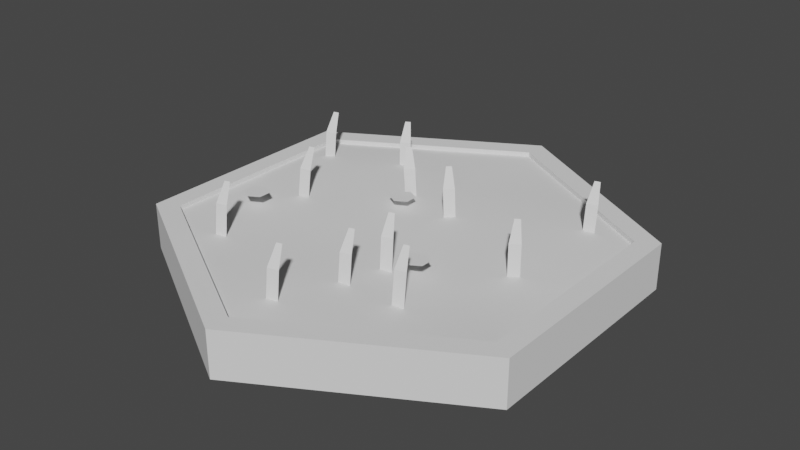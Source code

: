 # Source: Meadow.blend  (saved by Blender 2.93.20; exported with 4.5.12 LTS)
import bpy
from mathutils import Matrix  # noqa: F401  (used for matrix-valued properties, if any)

bpy.ops.wm.read_factory_settings(use_empty=True)
scene = bpy.context.scene
scene.name = 'Scene'

# ---- collections
col_collection = bpy.data.collections.new('Collection'); scene.collection.children.link(col_collection)

# ---- world
world_world = bpy.data.worlds.new('World'); scene.world = world_world
world_world.use_nodes = True; world_world.node_tree.nodes.clear()
_N = world_world.node_tree.nodes; _L = world_world.node_tree.links
n0 = _N.new('ShaderNodeOutputWorld'); n0.name = 'World Output'; n0.location = (300, 300)
n1 = _N.new('ShaderNodeBackground'); n1.name = 'Background'; n1.location = (10, 300)
n1.inputs[0].default_value = (0.05088, 0.05088, 0.05088, 1.0)
_L.new(n1.outputs[0], n0.inputs[0])
n0.is_active_output = True
world_world.color = (0.05088, 0.05088, 0.05088)
world_world.use_sun_shadow = False
world_world.sun_shadow_jitter_overblur = 0.0

# ---- meshes
me_circle = bpy.data.meshes.new('Circle')
me_circle.from_pydata([(-1.309e-05, 0.9985, 0.1979), (-0.8654, 0.4989, 0.1979), (-0.8654, -0.5004, 0.1979), (-1.3e-05, -1.0, 0.1979), (0.8654, -0.5004, 0.1979), (0.8654, 0.4989, 0.1979), (-1.309e-05, 0.8986, 0.1979), (-0.7789, 0.4489, 0.1979), (-0.7789, -0.4504, 0.1979), (-1.301e-05, -0.9001, 0.1979), (0.7788, -0.4504, 0.1979), (0.7788, 0.4489, 0.1979), (-1.309e-05, 0.8986, 0.1779), (-0.7789, 0.4489, 0.1779), (-0.7789, -0.4504, 0.1779), (-1.301e-05, -0.9001, 0.1779), (0.7788, -0.4504, 0.1779), (0.7788, 0.4489, 0.1779), (-1.307e-05, -0.0007793, 0.17), (0.8654, -0.5004, -0.001999), (-1.3e-05, -1.0, -0.001999), (-0.8654, -0.5004, -0.001999), (-0.8654, 0.4989, -0.001998), (-1.309e-05, 0.9985, -0.001998), (0.8654, 0.4989, -0.001998), (-1.307e-05, -0.0007793, -0.001999), (0.7788, -0.0007794, 0.1779), (-0.3894, -0.6753, 0.1779), (-0.3894, 0.6737, 0.1779), (0.3894, 0.6737, 0.1779), (0.3894, -0.6753, 0.1779), (-0.7789, -0.0007794, 0.1779), (-1.308e-05, 0.4489, 0.1779), (0.3894, 0.2241, 0.2151), (0.3894, -0.2256, 0.1468), (-1.304e-05, -0.4504, 0.1917), (-0.3894, -0.2256, 0.1607), (-0.3894, 0.2241, 0.2204), (-0.502, -0.03562, 0.3011), (-0.4546, -0.0254, 0.2995), (-0.5033, -0.05513, 0.1449), (-0.4558, -0.04491, 0.1433), (-0.4985, 0.0184, 0.3798), (-0.4748, 0.02351, 0.379), (0.06969, 0.1797, 0.2984), (0.1081, 0.2067, 0.3006), (0.08611, 0.1685, 0.1474), (0.1246, 0.1956, 0.1495), (0.04731, 0.2258, 0.3754), (0.06653, 0.2393, 0.3765), (0.1439, -0.2804, 0.2996), (0.1878, -0.2634, 0.2995), (0.15, -0.2971, 0.1482), (0.1939, -0.2801, 0.1481), (0.1369, -0.2293, 0.3763), (0.1588, -0.2208, 0.3762), (-0.1699, 0.2274, 0.2983), (-0.1325, 0.2558, 0.3008), (-0.152, 0.2173, 0.1473), (-0.1146, 0.2457, 0.1498), (-0.1945, 0.2724, 0.3752), (-0.1758, 0.2866, 0.3765), (-0.3633, 0.4356, 0.2992), (-0.3208, 0.4558, 0.2998), (-0.3539, 0.4203, 0.1479), (-0.3115, 0.4405, 0.1485), (-0.3751, 0.4856, 0.3761), (-0.3539, 0.4957, 0.3764), (0.5289, -0.03017, 0.2991), (0.571, -0.009173, 0.2999), (0.5392, -0.04504, 0.1478), (0.5812, -0.02405, 0.1486), (0.5159, 0.01947, 0.376), (0.537, 0.02997, 0.3764), (0.3372, -0.437, 0.3), (0.3824, -0.424, 0.299), (0.3393, -0.4551, 0.1487), (0.3844, -0.442, 0.1477), (0.336, -0.3851, 0.3764), (0.3585, -0.3785, 0.376), (0.1098, -0.4643, 0.3), (0.155, -0.4512, 0.299), (0.1119, -0.4823, 0.1487), (0.1571, -0.4692, 0.1477), (0.1086, -0.4123, 0.3764), (0.1312, -0.4058, 0.376), (-0.007173, -0.7055, 0.3), (0.038, -0.6924, 0.299), (-0.005095, -0.7235, 0.1487), (0.04008, -0.7104, 0.1477), (-0.008395, -0.6535, 0.3764), (0.01419, -0.647, 0.376), (-0.5197, -0.4774, 0.3), (-0.4745, -0.4643, 0.299), (-0.5176, -0.4954, 0.1487), (-0.4725, -0.4824, 0.1477), (-0.5209, -0.4254, 0.3764), (-0.4983, -0.4189, 0.376), (-0.6897, 0.3208, 0.3), (-0.6445, 0.3339, 0.299), (-0.6876, 0.3028, 0.1487), (-0.6425, 0.3159, 0.1477), (-0.6909, 0.3728, 0.3764), (-0.6683, 0.3794, 0.376), (0.5714, 0.4274, 0.3), (0.6166, 0.4405, 0.299), (0.5735, 0.4094, 0.1487), (0.6187, 0.4225, 0.1477), (0.5702, 0.4794, 0.3764), (0.5928, 0.486, 0.376), (-0.5872, -0.1512, 0.2287), (-0.634, -0.1782, 0.2287), (-0.634, -0.2322, 0.2287), (-0.5872, -0.2592, 0.2287), (-0.5404, -0.2322, 0.2287), (-0.5404, -0.1782, 0.2287), (-0.1039, 0.194, 0.2287), (-0.1507, 0.167, 0.2287), (-0.1507, 0.113, 0.2287), (-0.1039, 0.08601, 0.2287), (-0.05714, 0.113, 0.2287), (-0.05714, 0.167, 0.2287), (0.2704, -0.1766, 0.2287), (0.2236, -0.2036, 0.2287), (0.2236, -0.2576, 0.2287), (0.2704, -0.2846, 0.2287), (0.3171, -0.2576, 0.2287), (0.3171, -0.2036, 0.2287)], [], [(2, 8, 7, 1), (5, 11, 10, 4), (3, 9, 8, 2), (1, 7, 6, 0), (0, 6, 11, 5), (4, 10, 9, 3), (11, 17, 26, 16, 10), (9, 15, 27, 14, 8), (7, 13, 28, 12, 6), (6, 12, 29, 17, 11), (10, 16, 30, 15, 9), (8, 14, 31, 13, 7), (12, 32, 29), (16, 34, 30), (14, 36, 31), (17, 33, 26), (15, 35, 27), (13, 37, 28), (1, 22, 21, 2), (4, 19, 24, 5), (2, 21, 20, 3), (0, 23, 22, 1), (5, 24, 23, 0), (3, 20, 19, 4), (23, 25, 22), (21, 25, 20), (24, 25, 23), (22, 25, 21), (20, 25, 19), (19, 25, 24), (28, 32, 12), (28, 37, 32), (37, 18, 32), (27, 36, 14), (27, 35, 36), (35, 18, 36), (26, 34, 16), (26, 33, 34), (33, 18, 34), (31, 37, 13), (31, 36, 37), (36, 18, 37), (30, 35, 15), (30, 34, 35), (34, 18, 35), (29, 33, 17), (29, 32, 33), (32, 18, 33), (38, 40, 41, 39), (39, 43, 42, 38), (44, 46, 47, 45), (45, 49, 48, 44), (50, 52, 53, 51), (51, 55, 54, 50), (56, 58, 59, 57), (57, 61, 60, 56), (62, 64, 65, 63), (63, 67, 66, 62), (68, 70, 71, 69), (69, 73, 72, 68), (74, 76, 77, 75), (75, 79, 78, 74), (80, 82, 83, 81), (81, 85, 84, 80), (86, 88, 89, 87), (87, 91, 90, 86), (92, 94, 95, 93), (93, 97, 96, 92), (98, 100, 101, 99), (99, 103, 102, 98), (104, 106, 107, 105), (105, 109, 108, 104), (111, 112, 113, 114, 115, 110), (117, 118, 119, 120, 121, 116), (123, 124, 125, 126, 127, 122)])
me_circle.polygons.foreach_set('use_smooth', [1, 1, 1, 1, 1, 1, 1, 1, 1, 1, 1, 1, 1, 1, 1, 1, 1, 1, 1, 1, 1, 1, 1, 1, 1, 1, 1, 1, 1, 1, 1, 1, 1, 1, 1, 1, 1, 1, 1, 1, 1, 1, 1, 1, 1, 1, 1, 1, 0, 0, 0, 0, 0, 0, 0, 0, 0, 0, 0, 0, 0, 0, 0, 0, 0, 0, 0, 0, 0, 0, 0, 0, 0, 0, 0])
_k = set([(0, 1), (0, 5), (0, 23), (1, 2), (1, 22), (2, 3), (2, 21), (3, 4), (3, 20), (4, 5), (4, 19), (5, 24), (6, 7), (6, 11), (6, 12), (7, 8), (7, 13), (8, 9), (8, 14), (9, 10), (9, 15), (10, 11), (10, 16), (11, 17), (12, 28), (12, 29), (13, 28), (13, 31), (14, 27), (14, 31), (15, 27), (15, 30), (16, 26), (16, 30), (17, 26), (17, 29), (19, 20), (19, 24), (20, 21), (21, 22), (22, 23), (23, 24)])
me_circle.attributes.new('sharp_edge', 'BOOLEAN', 'EDGE').data.foreach_set('value', [ (min(e.vertices), max(e.vertices)) in _k for e in me_circle.edges])
_uv = me_circle.uv_layers.new(name='UVMap')
_uv.uv.foreach_set('vector', [0.0353, 0.09307, 0.0353, 0.09307, 0.0353, 0.09307, 0.0353, 0.09307, 0.0353, 0.09307, 0.0353, 0.09307, 0.0353, 0.09307, 0.0353, 0.09307, 0.0353, 0.09307, 0.0353, 0.09307, 0.0353, 0.09307, 0.0353, 0.09307, 0.0353, 0.09307, 0.0353, 0.09307, 0.0353, 0.09307, 0.0353, 0.09307, 0.0353, 0.09307, 0.0353, 0.09307, 0.0353, 0.09307, 0.0353, 0.09307, 0.0353, 0.09307, 0.0353, 0.09307, 0.0353, 0.09307, 0.0353, 0.09307, 0.09526, 0.09448, 0.09526, 0.09448, 0.09526, 0.09448, 0.09526, 0.09448, 0.09526, 0.09448, 0.09526, 0.09448, 0.09526, 0.09448, 0.09526, 0.09448, 0.09526, 0.09448, 0.09526, 0.09448, 0.09526, 0.09448, 0.09526, 0.09448, 0.09526, 0.09448, 0.09526, 0.09448, 0.09526, 0.09448, 0.09526, 0.09448, 0.09526, 0.09448, 0.09526, 0.09448, 0.09526, 0.09448, 0.09526, 0.09448, 0.09526, 0.09448, 0.09526, 0.09448, 0.09526, 0.09448, 0.09526, 0.09448, 0.09526, 0.09448, 0.09526, 0.09448, 0.09526, 0.09448, 0.09526, 0.09448, 0.09526, 0.09448, 0.09526, 0.09448, 0.09526, 0.09448, 0.09526, 0.09448, 0.09526, 0.09448, 0.09526, 0.09448, 0.09526, 0.09448, 0.09526, 0.09448, 0.09526, 0.09448, 0.09526, 0.09448, 0.09526, 0.09448, 0.09526, 0.09448, 0.09526, 0.09448, 0.09526, 0.09448, 0.09526, 0.09448, 0.09526, 0.09448, 0.09526, 0.09448, 0.09526, 0.09448, 0.09526, 0.09448, 0.09526, 0.09448, 0.153, 0.09179, 0.153, 0.09179, 0.153, 0.09179, 0.153, 0.09179, 0.153, 0.09179, 0.153, 0.09179, 0.153, 0.09179, 0.153, 0.09179, 0.153, 0.09179, 0.153, 0.09179, 0.153, 0.09179, 0.153, 0.09179, 0.153, 0.09179, 0.153, 0.09179, 0.153, 0.09179, 0.153, 0.09179, 0.153, 0.09179, 0.153, 0.09179, 0.153, 0.09179, 0.153, 0.09179, 0.153, 0.09179, 0.153, 0.09179, 0.153, 0.09179, 0.153, 0.09179, 0.153, 0.09179, 0.153, 0.09179, 0.153, 0.09179, 0.153, 0.09179, 0.153, 0.09179, 0.153, 0.09179, 0.153, 0.09179, 0.153, 0.09179, 0.153, 0.09179, 0.153, 0.09179, 0.153, 0.09179, 0.153, 0.09179, 0.153, 0.09179, 0.153, 0.09179, 0.153, 0.09179, 0.153, 0.09179, 0.153, 0.09179, 0.153, 0.09179, 0.09526, 0.09448, 0.09526, 0.09448, 0.09526, 0.09448, 0.09526, 0.09448, 0.09526, 0.09448, 0.09526, 0.09448, 0.09526, 0.09448, 0.09526, 0.09448, 0.09526, 0.09448, 0.09526, 0.09448, 0.09526, 0.09448, 0.09526, 0.09448, 0.09526, 0.09448, 0.09526, 0.09448, 0.09526, 0.09448, 0.09526, 0.09448, 0.09526, 0.09448, 0.09526, 0.09448, 0.09526, 0.09448, 0.09526, 0.09448, 0.09526, 0.09448, 0.09526, 0.09448, 0.09526, 0.09448, 0.09526, 0.09448, 0.09526, 0.09448, 0.09526, 0.09448, 0.09526, 0.09448, 0.09526, 0.09448, 0.09526, 0.09448, 0.09526, 0.09448, 0.09526, 0.09448, 0.09526, 0.09448, 0.09526, 0.09448, 0.09526, 0.09448, 0.09526, 0.09448, 0.09526, 0.09448, 0.09526, 0.09448, 0.09526, 0.09448, 0.09526, 0.09448, 0.09526, 0.09448, 0.09526, 0.09448, 0.09526, 0.09448, 0.09526, 0.09448, 0.09526, 0.09448, 0.09526, 0.09448, 0.09526, 0.09448, 0.09526, 0.09448, 0.09526, 0.09448, 0.09526, 0.09448, 0.09526, 0.09448, 0.09526, 0.09448, 0.09526, 0.09448, 0.09526, 0.09448, 0.09526, 0.09448, 0.2287, 0.09361, 0.2287, 0.09361, 0.2287, 0.09361, 0.2287, 0.09361, 0.2287, 0.09361, 0.2287, 0.09361, 0.2287, 0.09361, 0.2287, 0.09361, 0.2287, 0.09361, 0.2287, 0.09361, 0.2287, 0.09361, 0.2287, 0.09361, 0.2287, 0.09361, 0.2287, 0.09361, 0.2287, 0.09361, 0.2287, 0.09361, 0.2287, 0.09361, 0.2287, 0.09361, 0.2287, 0.09361, 0.2287, 0.09361, 0.2287, 0.09361, 0.2287, 0.09361, 0.2287, 0.09361, 0.2287, 0.09361, 0.2287, 0.09361, 0.2287, 0.09361, 0.2287, 0.09361, 0.2287, 0.09361, 0.2287, 0.09361, 0.2287, 0.09361, 0.2287, 0.09361, 0.2287, 0.09361, 0.2287, 0.09361, 0.2287, 0.09361, 0.2287, 0.09361, 0.2287, 0.09361, 0.2287, 0.09361, 0.2287, 0.09361, 0.2287, 0.09361, 0.2287, 0.09361, 0.2287, 0.09361, 0.2287, 0.09361, 0.2287, 0.09361, 0.2287, 0.09361, 0.2287, 0.09361, 0.2287, 0.09361, 0.2287, 0.09361, 0.2287, 0.09361, 0.2287, 0.09361, 0.2287, 0.09361, 0.2287, 0.09361, 0.2287, 0.09361, 0.2287, 0.09361, 0.2287, 0.09361, 0.2287, 0.09361, 0.2287, 0.09361, 0.2287, 0.09361, 0.2287, 0.09361, 0.2287, 0.09361, 0.2287, 0.09361, 0.2287, 0.09361, 0.2287, 0.09361, 0.2287, 0.09361, 0.2287, 0.09361, 0.2287, 0.09361, 0.2287, 0.09361, 0.2287, 0.09361, 0.2287, 0.09361, 0.2287, 0.09361, 0.2287, 0.09361, 0.2287, 0.09361, 0.2287, 0.09361, 0.2287, 0.09361, 0.2287, 0.09361, 0.2287, 0.09361, 0.2287, 0.09361, 0.2287, 0.09361, 0.2287, 0.09361, 0.2287, 0.09361, 0.2287, 0.09361, 0.2287, 0.09361, 0.2287, 0.09361, 0.2287, 0.09361, 0.2287, 0.09361, 0.2287, 0.09361, 0.2287, 0.09361, 0.2287, 0.09361, 0.2287, 0.09361, 0.2287, 0.09361, 0.2287, 0.09361, 0.2287, 0.09361, 0.2287, 0.09361, 0.2287, 0.09361, 0.2287, 0.09361, 0.2287, 0.09361, 0.2287, 0.09361, 0.2796, 0.1031, 0.2796, 0.1031, 0.2796, 0.1031, 0.2796, 0.1031, 0.2796, 0.1031, 0.2796, 0.1031, 0.2796, 0.1031, 0.2796, 0.1031, 0.2796, 0.1031, 0.2796, 0.1031, 0.2796, 0.1031, 0.2796, 0.1031, 0.2796, 0.1031, 0.2796, 0.1031, 0.2796, 0.1031, 0.2796, 0.1031, 0.2796, 0.1031, 0.2796, 0.1031])
me_circle.use_remesh_fix_poles = True
me_circle.use_remesh_preserve_attributes = False
me_circle.update()
me_circle.normals_split_custom_set([tuple(v) for v in zip(*[iter([-1.417e-07, -2.433e-07, 1.0, -1.417e-07, -2.433e-07, 1.0, -2.267e-08, -2.433e-07, 1.0, -2.267e-08, -2.433e-07, 1.0, 3.968e-08, -2.433e-07, 1.0, 3.968e-08, -2.433e-07, 1.0, 9.069e-08, -2.433e-07, 1.0, 9.069e-08, -2.433e-07, 1.0, -2.834e-08, -3.453e-07, 1.0, -2.834e-08, -3.453e-07, 1.0, -1.417e-07, -2.433e-07, 1.0, -1.417e-07, -2.433e-07, 1.0, -2.267e-08, -2.433e-07, 1.0, -2.267e-08, -2.433e-07, 1.0, 3.968e-08, -3.453e-07, 1.0, 3.968e-08, -3.453e-07, 1.0, 3.968e-08, -3.453e-07, 1.0, 3.968e-08, -3.453e-07, 1.0, 3.968e-08, -2.433e-07, 1.0, 3.968e-08, -2.433e-07, 1.0, 9.069e-08, -2.433e-07, 1.0, 9.069e-08, -2.433e-07, 1.0, -2.834e-08, -3.453e-07, 1.0, -2.834e-08, -3.453e-07, 1.0, -1.0, 0.0, 0.0, -1.0, 0.0, 0.0, -1.0, 0.0, 0.0, -1.0, 0.0, 0.0, -1.0, 0.0, 0.0, 0.5, 0.866, 8.291e-07, 0.5, 0.866, 8.291e-07, 0.5, 0.866, 8.291e-07, 0.5, 0.866, 8.291e-07, 0.5, 0.866, 8.291e-07, 0.5, -0.866, 0.0, 0.5, -0.866, 0.0, 0.5, -0.866, 0.0, 0.5, -0.866, 0.0, 0.5, -0.866, 0.0, -0.5, -0.866, 8.291e-07, -0.5, -0.866, 8.291e-07, -0.5, -0.866, 8.291e-07, -0.5, -0.866, 8.291e-07, -0.5, -0.866, 8.291e-07, -0.5, 0.866, 0.0, -0.5, 0.866, 0.0, -0.5, 0.866, 0.0, -0.5, 0.866, 0.0, -0.5, 0.866, 0.0, 1.0, 0.0, 0.0, 1.0, 0.0, 0.0, 1.0, 0.0, 0.0, 1.0, 0.0, 0.0, 1.0, 0.0, 0.0, 3.393e-15, -1.657e-07, 1.0, 0.003335, 0.02366, 0.9997, -1.661e-08, 0.05512, 0.9985, -0.05974, 0.03449, 0.9976, 0.003793, -0.01924, 0.9998, 0.01778, 0.03577, 0.9992, 0.03295, 0.01902, 0.9993, -0.003813, -0.0232, 0.9997, -0.03246, -0.04412, 0.9985, 0.07154, 0.0413, 0.9966, -0.005021, -0.02556, 0.9997, 0.007899, -0.05062, 0.9987, -5.336e-09, -0.03079, 0.9995, 0.008895, 0.02365, 0.9997, -0.01778, 0.01511, 0.9997, -0.08149, 0.04705, 0.9956, 0.00501, -0.01539, 0.9999, 1.889e-08, 0.06282, 0.998, -1.0, -1.492e-07, -5.337e-14, -1.0, -1.492e-07, -5.337e-14, -1.0, -1.492e-07, -5.337e-14, -1.0, -1.492e-07, -5.337e-14, 1.0, 0.0, 0.0, 1.0, 0.0, 0.0, 1.0, 0.0, 0.0, 1.0, 0.0, 0.0, -0.5, -0.866, -2.985e-07, -0.5, -0.866, -2.985e-07, -0.5, -0.866, -2.985e-07, -0.5, -0.866, -2.985e-07, -0.5, 0.866, 0.0, -0.5, 0.866, 0.0, -0.5, 0.866, 0.0, -0.5, 0.866, 0.0, 0.5, 0.866, 2.985e-07, 0.5, 0.866, 2.985e-07, 0.5, 0.866, 2.985e-07, 0.5, 0.866, 2.985e-07, 0.5, -0.866, -2.985e-07, 0.5, -0.866, -2.985e-07, 0.5, -0.866, -2.985e-07, 0.5, -0.866, -2.985e-07, -1.696e-15, 1.978e-07, -1.0, -1.131e-15, 1.696e-07, -1.0, -2.437e-08, 1.837e-07, -1.0, -2.464e-08, 1.555e-07, -1.0, -1.131e-15, 1.696e-07, -1.0, -2.544e-15, 1.414e-07, -1.0, 2.437e-08, 1.837e-07, -1.0, -1.131e-15, 1.696e-07, -1.0, -1.696e-15, 1.978e-07, -1.0, -2.437e-08, 1.837e-07, -1.0, -1.131e-15, 1.696e-07, -1.0, -2.464e-08, 1.555e-07, -1.0, -2.544e-15, 1.414e-07, -1.0, -1.131e-15, 1.696e-07, -1.0, 2.464e-08, 1.555e-07, -1.0, 2.464e-08, 1.555e-07, -1.0, -1.131e-15, 1.696e-07, -1.0, 2.437e-08, 1.837e-07, -1.0, 1.889e-08, 0.06282, 0.998, 0.003335, 0.02366, 0.9997, 3.393e-15, -1.657e-07, 1.0, 1.889e-08, 0.06282, 0.998, 0.00501, -0.01539, 0.9999, 0.003335, 0.02366, 0.9997, 0.00501, -0.01539, 0.9999, 0.0123, -0.03708, 0.9992, 0.003335, 0.02366, 0.9997, -0.01778, 0.01511, 0.9997, -0.003813, -0.0232, 0.9997, 0.03295, 0.01902, 0.9993, -0.01778, 0.01511, 0.9997, 0.008895, 0.02365, 0.9997, -0.003813, -0.0232, 0.9997, 0.008895, 0.02365, 0.9997, 0.0123, -0.03708, 0.9992, -0.003813, -0.0232, 0.9997, 0.007899, -0.05062, 0.9987, 0.003793, -0.01924, 0.9998, -0.05974, 0.03449, 0.9976, 0.007899, -0.05062, 0.9987, -0.005021, -0.02556, 0.9997, 0.003793, -0.01924, 0.9998, -0.005021, -0.02556, 0.9997, 0.0123, -0.03708, 0.9992, 0.003793, -0.01924, 0.9998, -0.03246, -0.04412, 0.9985, 0.00501, -0.01539, 0.9999, -0.08149, 0.04705, 0.9956, -0.03246, -0.04412, 0.9985, -0.003813, -0.0232, 0.9997, 0.00501, -0.01539, 0.9999, -0.003813, -0.0232, 0.9997, 0.0123, -0.03708, 0.9992, 0.00501, -0.01539, 0.9999, 0.01778, 0.03577, 0.9992, 0.008895, 0.02365, 0.9997, -5.336e-09, -0.03079, 0.9995, 0.01778, 0.03577, 0.9992, 0.003793, -0.01924, 0.9998, 0.008895, 0.02365, 0.9997, 0.003793, -0.01924, 0.9998, 0.0123, -0.03708, 0.9992, 0.008895, 0.02365, 0.9997, -1.661e-08, 0.05512, 0.9985, -0.005021, -0.02556, 0.9997, 0.07154, 0.0413, 0.9966, -1.661e-08, 0.05512, 0.9985, 0.003335, 0.02366, 0.9997, -0.005021, -0.02556, 0.9997, 0.003335, 0.02366, 0.9997, 0.0123, -0.03708, 0.9992, -0.005021, -0.02556, 0.9997, 0.2129, -0.9697, 0.1194, 0.2129, -0.9697, 0.1194, 0.2129, -0.9697, 0.1194, 0.2129, -0.9697, 0.1194, 0.1941, -0.8128, 0.5493, 0.1941, -0.8128, 0.5493, 0.1941, -0.8128, 0.5493, 0.1941, -0.8128, 0.5493, 0.566, -0.8154, 0.1218, 0.566, -0.8154, 0.1218, 0.566, -0.8154, 0.1218, 0.566, -0.8154, 0.1218, 0.4585, -0.6972, 0.5511, 0.4585, -0.6972, 0.5511, 0.4585, -0.6972, 0.5511, 0.4585, -0.6972, 0.5511, 0.3598, -0.9257, 0.1166, 0.3598, -0.9257, 0.1166, 0.3598, -0.9257, 0.1166, 0.3598, -0.9257, 0.1166, 0.3041, -0.7798, 0.5472, 0.3041, -0.7798, 0.5472, 0.3041, -0.7798, 0.5472, 0.3041, -0.7798, 0.5472, 0.595, -0.7941, 0.1236, 0.595, -0.7941, 0.1236, 0.595, -0.7941, 0.1236, 0.595, -0.7941, 0.1236, 0.4803, -0.6812, 0.5525, 0.4803, -0.6812, 0.5525, 0.4803, -0.6812, 0.5525, 0.4803, -0.6812, 0.5525, 0.4248, -0.8977, 0.117, 0.4248, -0.8977, 0.117, 0.4248, -0.8977, 0.117, 0.4248, -0.8977, 0.117, 0.3528, -0.7588, 0.5475, 0.3528, -0.7588, 0.5475, 0.3528, -0.7588, 0.5475, 0.3528, -0.7588, 0.5475, 0.4415, -0.8896, 0.1173, 0.4415, -0.8896, 0.1173, 0.4415, -0.8896, 0.1173, 0.4415, -0.8896, 0.1173, 0.3653, -0.7527, 0.5477, 0.3653, -0.7527, 0.5477, 0.3653, -0.7527, 0.5477, 0.3653, -0.7527, 0.5477, 0.2787, -0.9531, 0.1176, 0.2787, -0.9531, 0.1176, 0.2787, -0.9531, 0.1176, 0.2787, -0.9531, 0.1176, 0.2434, -0.8003, 0.5479, 0.2434, -0.8003, 0.5479, 0.2434, -0.8003, 0.5479, 0.2434, -0.8003, 0.5479, 0.2787, -0.9531, 0.1176, 0.2787, -0.9531, 0.1176, 0.2787, -0.9531, 0.1176, 0.2787, -0.9531, 0.1176, 0.2434, -0.8003, 0.5479, 0.2434, -0.8003, 0.5479, 0.2434, -0.8003, 0.5479, 0.2434, -0.8003, 0.5479, 0.2787, -0.9531, 0.1176, 0.2787, -0.9531, 0.1176, 0.2787, -0.9531, 0.1176, 0.2787, -0.9531, 0.1176, 0.2434, -0.8003, 0.5479, 0.2434, -0.8003, 0.5479, 0.2434, -0.8003, 0.5479, 0.2434, -0.8003, 0.5479, 0.2787, -0.9531, 0.1176, 0.2787, -0.9531, 0.1176, 0.2787, -0.9531, 0.1176, 0.2787, -0.9531, 0.1176, 0.2434, -0.8003, 0.5479, 0.2434, -0.8003, 0.5479, 0.2434, -0.8003, 0.5479, 0.2434, -0.8003, 0.5479, 0.2787, -0.9531, 0.1176, 0.2787, -0.9531, 0.1176, 0.2787, -0.9531, 0.1176, 0.2787, -0.9531, 0.1176, 0.2434, -0.8003, 0.5479, 0.2434, -0.8003, 0.5479, 0.2434, -0.8003, 0.5479, 0.2434, -0.8003, 0.5479, 0.2787, -0.9531, 0.1176, 0.2787, -0.9531, 0.1176, 0.2787, -0.9531, 0.1176, 0.2787, -0.9531, 0.1176, 0.2434, -0.8003, 0.5479, 0.2434, -0.8003, 0.5479, 0.2434, -0.8003, 0.5479, 0.2434, -0.8003, 0.5479, 6.147e-08, 0.0, 1.0, 6.147e-08, 0.0, 1.0, 6.147e-08, 0.0, 1.0, 6.147e-08, 0.0, 1.0, 6.147e-08, 0.0, 1.0, 6.147e-08, 0.0, 1.0, 6.147e-08, 0.0, 1.0, 6.147e-08, 0.0, 1.0, 6.147e-08, 0.0, 1.0, 6.147e-08, 0.0, 1.0, 6.147e-08, 0.0, 1.0, 6.147e-08, 0.0, 1.0, 6.147e-08, 0.0, 1.0, 6.147e-08, 0.0, 1.0, 6.147e-08, 0.0, 1.0, 6.147e-08, 0.0, 1.0, 6.147e-08, 0.0, 1.0, 6.147e-08, 0.0, 1.0])] * 3)])

# ---- objects
ob_hexagon = bpy.data.objects.new('Hexagon', me_circle)

# ---- transforms, parenting, visibility, modifiers, constraints
ob_hexagon.location = (0.0, 0.0, 0.0)
ob_hexagon.color = (0.8, 0.8, 0.8, 1.0)

# ---- collection membership
col_collection.objects.link(ob_hexagon)

# ---- scene / render settings (as saved in the file)
scene.frame_start = 1; scene.frame_end = 250; scene.frame_set(1)
scene.render.engine = 'BLENDER_EEVEE_NEXT'
scene.cycles.use_denoising = False
scene.cycles.samples = 128
scene.cycles.sampling_pattern = 'TABULATED_SOBOL'
scene.cycles.use_adaptive_sampling = False
scene.cycles.use_light_tree = False
scene.view_settings.view_transform = 'Filmic'
bpy.context.view_layer.update()

# ---- added for rendering (the .blend has no active camera and no usable light): camera, sun
cam_auto = bpy.data.cameras.new('AutoCamera')
cam_auto.lens = 50.0
cam_auto.sensor_width = 36.0
cam_auto.clip_end = 1000.0
ob_auto_camera = bpy.data.objects.new('AutoCamera', cam_auto)
scene.collection.objects.link(ob_auto_camera)
ob_auto_camera.location = (2.47147, -2.96656, 2.16609)
ob_auto_camera.rotation_euler = (1.09748, -7.21219e-08, 0.694738)
scene.camera = ob_auto_camera
light_auto_sun = bpy.data.lights.new('AutoSun', 'SUN')
light_auto_sun.energy = 3.0
light_auto_sun.angle = 0.0523599
ob_auto_sun = bpy.data.objects.new('AutoSun', light_auto_sun)
scene.collection.objects.link(ob_auto_sun)
ob_auto_sun.rotation_euler = (0.872665, 0.174533, 0.523599)
bpy.context.view_layer.update()

